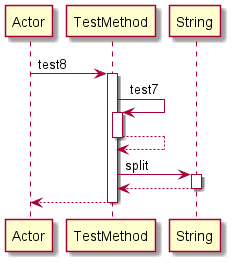

The diagram above was rendered by PlantUML. Its source (embedded in the PNG):
@startuml 
participant Actor 
Actor -> TestMethod: test8
activate TestMethod
TestMethod -> TestMethod: test7
activate TestMethod
TestMethod-->TestMethod
deactivate TestMethod
TestMethod -> String: split
activate String
String-->TestMethod
deactivate String
return 
@enduml